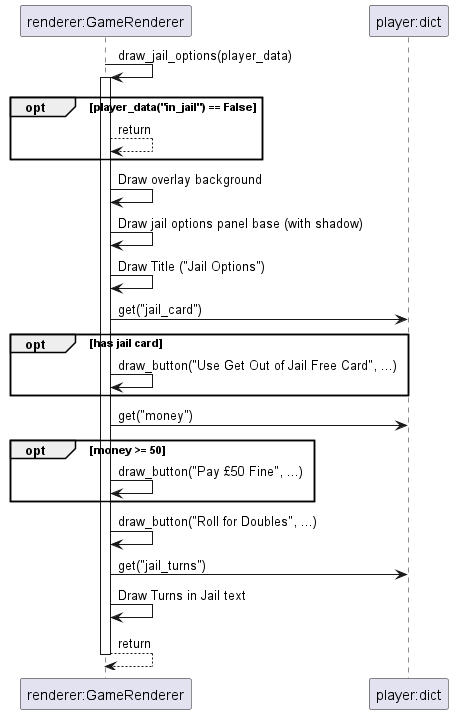

The diagram above was rendered by PlantUML. Its source (embedded in the PNG):
@startuml
participant "renderer:GameRenderer" as Renderer
participant "player:dict" as PlayerData

Renderer -> Renderer : draw_jail_options(player_data)
activate Renderer
opt player_data("in_jail") == False
    Renderer --> Renderer : return
end

Renderer -> Renderer : Draw overlay background
Renderer -> Renderer : Draw jail options panel base (with shadow)
Renderer -> Renderer : Draw Title ("Jail Options")

Renderer -> PlayerData : get("jail_card")
opt has jail card
    Renderer -> Renderer : draw_button("Use Get Out of Jail Free Card", ...)
end
Renderer -> PlayerData : get("money")
opt money >= 50
    Renderer -> Renderer : draw_button("Pay £50 Fine", ...)
end
Renderer -> Renderer : draw_button("Roll for Doubles", ...)

Renderer -> PlayerData : get("jail_turns")
Renderer -> Renderer : Draw Turns in Jail text

Renderer --> Renderer : return
deactivate Renderer
@enduml